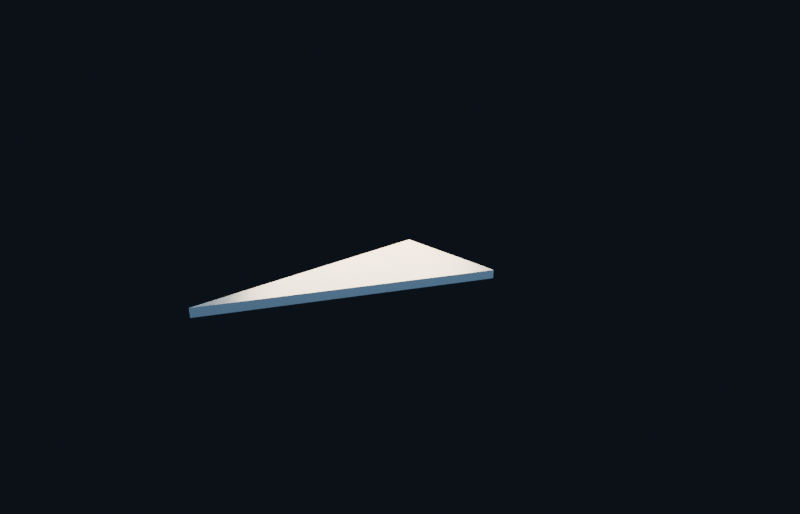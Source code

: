 # Source: lfm_deltawing.blend  (saved by Blender 5.2.44; exported with 4.5.12 LTS)
import bpy
from mathutils import Matrix  # noqa: F401  (used for matrix-valued properties, if any)

bpy.ops.wm.read_factory_settings(use_empty=True)
scene = bpy.context.scene
scene.name = 'LFM Delta Wing'

# ---- materials (node trees are filled in below, after node groups)
mat_wing_metal = bpy.data.materials.new('Wing Metal')
mat_pyro_volume = bpy.data.materials.new('Pyro Volume')

# ---- material node trees
mat_wing_metal.use_nodes = True; mat_wing_metal.node_tree.nodes.clear()
_N = mat_wing_metal.node_tree.nodes; _L = mat_wing_metal.node_tree.links
n0 = _N.new('ShaderNodeBsdfPrincipled'); n0.name = 'Principled BSDF'; n0.location = (-200, 100)
n0.inputs[0].default_value = (0.12, 0.2, 0.28, 1.0)
n0.inputs[1].default_value = 0.55
n0.inputs[2].default_value = 0.28
n0.inputs[10].default_value = 0.005
n1 = _N.new('ShaderNodeOutputMaterial'); n1.name = 'Material Output'; n1.location = (200, 100)
_L.new(n0.outputs[0], n1.inputs[0])
n1.is_active_output = True
mat_pyro_volume.use_nodes = True; mat_pyro_volume.node_tree.nodes.clear()
_N = mat_pyro_volume.node_tree.nodes; _L = mat_pyro_volume.node_tree.links
n0 = _N.new('ShaderNodeOutputMaterial'); n0.name = 'Material Output'; n0.location = (0, 0)
n1 = _N.new('ShaderNodeVolumePrincipled'); n1.name = 'Principled Volume'; n1.location = (0, 0)
n1.inputs[0].default_value = (0.65, 0.82, 0.95, 1.0)
n1.inputs[2].default_value = 0.25
n1.inputs[3].default_value = 'vorticity'
n1.inputs[4].default_value = 0.15
_L.new(n1.outputs[0], n0.inputs[1])
n0.is_active_output = True

# ---- world
world_wind_tunnel_background = bpy.data.worlds.new('Wind Tunnel Background'); scene.world = world_wind_tunnel_background
world_wind_tunnel_background.use_nodes = True; world_wind_tunnel_background.node_tree.nodes.clear()
_N = world_wind_tunnel_background.node_tree.nodes; _L = world_wind_tunnel_background.node_tree.links
n0 = _N.new('ShaderNodeBackground'); n0.name = 'Background'; n0.location = (-200, 100)
n0.inputs[0].default_value = (0.025, 0.035, 0.055, 1.0)
n0.inputs[1].default_value = 0.25
n1 = _N.new('ShaderNodeOutputWorld'); n1.name = 'World Output'; n1.location = (200, 100)
_L.new(n0.outputs[0], n1.inputs[0])
n1.is_active_output = True

# ---- cameras
cam_camera = bpy.data.cameras.new('Camera')
cam_camera.sensor_fit = 'VERTICAL'
cam_camera.clip_start = 0.01
cam_camera.clip_end = 100.0
cam_camera.lens = 20.78

# ---- lights
light_key = bpy.data.lights.new('Key', 'AREA')
light_key.color = (0.75, 0.85, 1.0)
light_key.energy = 350.0
light_key.shape = 'DISK'
light_key.size = 3.0
light_rim = bpy.data.lights.new('Rim', 'AREA')
light_rim.color = (1.0, 0.65, 0.35)
light_rim.energy = 250.0
light_rim.shape = 'DISK'
light_rim.size = 2.0

# ---- meshes
me_delta_wing = bpy.data.meshes.new('Delta Wing')
me_delta_wing.from_pydata([(0.1, 0.5, 0.3), (0.1, 0.5, 0.3313), (1.066, 0.2412, 0.3), (1.066, 0.2412, 0.3313), (1.066, 0.7588, 0.3), (1.066, 0.7588, 0.3313)], [], [(2, 1, 0), (4, 3, 2), (1, 3, 5), (0, 5, 4), (2, 0, 4), (3, 1, 2), (5, 3, 4), (1, 5, 0)])
me_delta_wing.materials.append(mat_wing_metal)
me_delta_wing.update()

# ---- objects
ob_delta_wing = bpy.data.objects.new('Delta Wing', me_delta_wing)
ob_flow_vorticity = bpy.data.objects.new('Flow Vorticity', None)
ob_key = bpy.data.objects.new('Key', light_key)
ob_rim = bpy.data.objects.new('Rim', light_rim)
ob_camera = bpy.data.objects.new('Camera', cam_camera)

# ---- transforms, parenting, visibility, modifiers, constraints
ob_delta_wing.location = (0.0, 0.0, 0.0)
ob_flow_vorticity.location = (0.0, 0.0, 0.0)
ob_flow_vorticity.empty_image_offset = (0.0, 0.0)
ob_flow_vorticity.hide_viewport = True
ob_flow_vorticity.hide_select = True
ob_flow_vorticity.hide_render = True
ob_key.location = (0.6, -0.8, 2.5)
ob_key.rotation_euler = (0.5769, -1.4e-08, -0.2268)
ob_rim.location = (1.6, 2.0, 1.3)
ob_rim.rotation_euler = (1.096, 8.304e-08, 2.705)
ob_camera.location = (-0.073, -0.81, 0.846)
ob_camera.rotation_euler = (1.272, 7.823e-08, -0.6069)

# ---- collection membership
scene.collection.objects.link(ob_delta_wing)
scene.collection.objects.link(ob_flow_vorticity)
scene.collection.objects.link(ob_key)
scene.collection.objects.link(ob_rim)
scene.collection.objects.link(ob_camera)

# ---- scene / render settings (as saved in the file)
scene.camera = ob_camera
scene.frame_start = 1; scene.frame_end = 160; scene.frame_set(1)
scene.render.engine = 'BLENDER_EEVEE_NEXT'
scene.render.resolution_x = 1400
scene.render.resolution_y = 900
scene.render.fps = 20
scene.render.bake_bias = 0.0
scene.render.bake_samples = 0
scene.render.compositor_device = 'GPU'
scene.eevee.volumetric_tile_size = '2'
scene.eevee.volumetric_samples = 128
scene.eevee.use_volumetric_shadows = True
scene.eevee.volumetric_shadow_samples = 32
scene.eevee.use_volume_custom_range = False
scene.eevee.fast_gi_thickness_near = 0.1
scene.eevee.fast_gi_thickness_far = 0.0
scene.eevee.ray_tracing_options.screen_trace_thickness = 0.1
bpy.context.view_layer.update()
